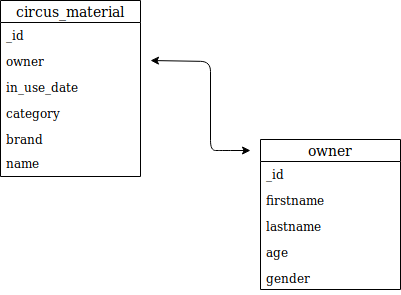

The diagram above was exported from draw.io. Its source (the exported page's mxGraphModel, read from the mxfile embedded in the PNG):
<mxGraphModel dx="1394" dy="842" grid="1" gridSize="10" guides="1" tooltips="1" connect="1" arrows="1" fold="1" page="1" pageScale="1" pageWidth="827" pageHeight="1169" math="0" shadow="0">
  <root>
    <mxCell id="0" />
    <mxCell id="1" parent="0" />
    <mxCell id="7Q2-GvaVlXQgyIGO6AUr-13" value="circus_material" style="swimlane;fontStyle=0;childLayout=stackLayout;horizontal=1;startSize=22;fillColor=none;horizontalStack=0;resizeParent=1;resizeParentMax=0;resizeLast=0;collapsible=1;marginBottom=0;swimlaneFillColor=#ffffff;align=center;fontSize=14;" vertex="1" parent="1">
      <mxGeometry x="20" y="20" width="140" height="176" as="geometry" />
    </mxCell>
    <mxCell id="7Q2-GvaVlXQgyIGO6AUr-14" value="_id" style="text;strokeColor=none;fillColor=none;spacingLeft=4;spacingRight=4;overflow=hidden;rotatable=0;points=[[0,0.5],[1,0.5]];portConstraint=eastwest;fontSize=12;" vertex="1" parent="7Q2-GvaVlXQgyIGO6AUr-13">
      <mxGeometry y="22" width="140" height="26" as="geometry" />
    </mxCell>
    <mxCell id="7Q2-GvaVlXQgyIGO6AUr-15" value="owner" style="text;strokeColor=none;fillColor=none;spacingLeft=4;spacingRight=4;overflow=hidden;rotatable=0;points=[[0,0.5],[1,0.5]];portConstraint=eastwest;fontSize=12;" vertex="1" parent="7Q2-GvaVlXQgyIGO6AUr-13">
      <mxGeometry y="48" width="140" height="26" as="geometry" />
    </mxCell>
    <mxCell id="7Q2-GvaVlXQgyIGO6AUr-16" value="in_use_date&#10;" style="text;strokeColor=none;fillColor=none;spacingLeft=4;spacingRight=4;overflow=hidden;rotatable=0;points=[[0,0.5],[1,0.5]];portConstraint=eastwest;fontSize=12;" vertex="1" parent="7Q2-GvaVlXQgyIGO6AUr-13">
      <mxGeometry y="74" width="140" height="76" as="geometry" />
    </mxCell>
    <mxCell id="7Q2-GvaVlXQgyIGO6AUr-29" value="name" style="text;strokeColor=none;fillColor=none;spacingLeft=4;spacingRight=4;overflow=hidden;rotatable=0;points=[[0,0.5],[1,0.5]];portConstraint=eastwest;fontSize=12;" vertex="1" parent="7Q2-GvaVlXQgyIGO6AUr-13">
      <mxGeometry y="150" width="140" height="26" as="geometry" />
    </mxCell>
    <mxCell id="7Q2-GvaVlXQgyIGO6AUr-17" value="category" style="text;strokeColor=none;fillColor=none;spacingLeft=4;spacingRight=4;overflow=hidden;rotatable=0;points=[[0,0.5],[1,0.5]];portConstraint=eastwest;fontSize=12;" vertex="1" parent="1">
      <mxGeometry x="20" y="120" width="140" height="26" as="geometry" />
    </mxCell>
    <mxCell id="7Q2-GvaVlXQgyIGO6AUr-18" value="brand" style="text;strokeColor=none;fillColor=none;spacingLeft=4;spacingRight=4;overflow=hidden;rotatable=0;points=[[0,0.5],[1,0.5]];portConstraint=eastwest;fontSize=12;" vertex="1" parent="1">
      <mxGeometry x="20" y="146" width="140" height="26" as="geometry" />
    </mxCell>
    <mxCell id="7Q2-GvaVlXQgyIGO6AUr-19" value="owner" style="swimlane;fontStyle=0;childLayout=stackLayout;horizontal=1;startSize=22;fillColor=none;horizontalStack=0;resizeParent=1;resizeParentMax=0;resizeLast=0;collapsible=1;marginBottom=0;swimlaneFillColor=#ffffff;align=center;fontSize=14;" vertex="1" parent="1">
      <mxGeometry x="280" y="159" width="140" height="150" as="geometry" />
    </mxCell>
    <mxCell id="7Q2-GvaVlXQgyIGO6AUr-20" value="_id" style="text;strokeColor=none;fillColor=none;spacingLeft=4;spacingRight=4;overflow=hidden;rotatable=0;points=[[0,0.5],[1,0.5]];portConstraint=eastwest;fontSize=12;" vertex="1" parent="7Q2-GvaVlXQgyIGO6AUr-19">
      <mxGeometry y="22" width="140" height="26" as="geometry" />
    </mxCell>
    <mxCell id="7Q2-GvaVlXQgyIGO6AUr-21" value="firstname" style="text;strokeColor=none;fillColor=none;spacingLeft=4;spacingRight=4;overflow=hidden;rotatable=0;points=[[0,0.5],[1,0.5]];portConstraint=eastwest;fontSize=12;" vertex="1" parent="7Q2-GvaVlXQgyIGO6AUr-19">
      <mxGeometry y="48" width="140" height="26" as="geometry" />
    </mxCell>
    <mxCell id="7Q2-GvaVlXQgyIGO6AUr-22" value="lastname" style="text;strokeColor=none;fillColor=none;spacingLeft=4;spacingRight=4;overflow=hidden;rotatable=0;points=[[0,0.5],[1,0.5]];portConstraint=eastwest;fontSize=12;" vertex="1" parent="7Q2-GvaVlXQgyIGO6AUr-19">
      <mxGeometry y="74" width="140" height="76" as="geometry" />
    </mxCell>
    <mxCell id="7Q2-GvaVlXQgyIGO6AUr-23" value="age" style="text;strokeColor=none;fillColor=none;spacingLeft=4;spacingRight=4;overflow=hidden;rotatable=0;points=[[0,0.5],[1,0.5]];portConstraint=eastwest;fontSize=12;" vertex="1" parent="1">
      <mxGeometry x="280" y="259" width="140" height="26" as="geometry" />
    </mxCell>
    <mxCell id="7Q2-GvaVlXQgyIGO6AUr-24" value="gender" style="text;strokeColor=none;fillColor=none;spacingLeft=4;spacingRight=4;overflow=hidden;rotatable=0;points=[[0,0.5],[1,0.5]];portConstraint=eastwest;fontSize=12;" vertex="1" parent="1">
      <mxGeometry x="280" y="285" width="140" height="26" as="geometry" />
    </mxCell>
    <mxCell id="7Q2-GvaVlXQgyIGO6AUr-27" value="" style="endArrow=classic;startArrow=classic;html=1;" edge="1" parent="1">
      <mxGeometry width="50" height="50" relative="1" as="geometry">
        <mxPoint x="170" y="80" as="sourcePoint" />
        <mxPoint x="270" y="170" as="targetPoint" />
        <Array as="points">
          <mxPoint x="230" y="81" />
          <mxPoint x="230" y="170" />
          <mxPoint x="240" y="170" />
        </Array>
      </mxGeometry>
    </mxCell>
  </root>
</mxGraphModel>